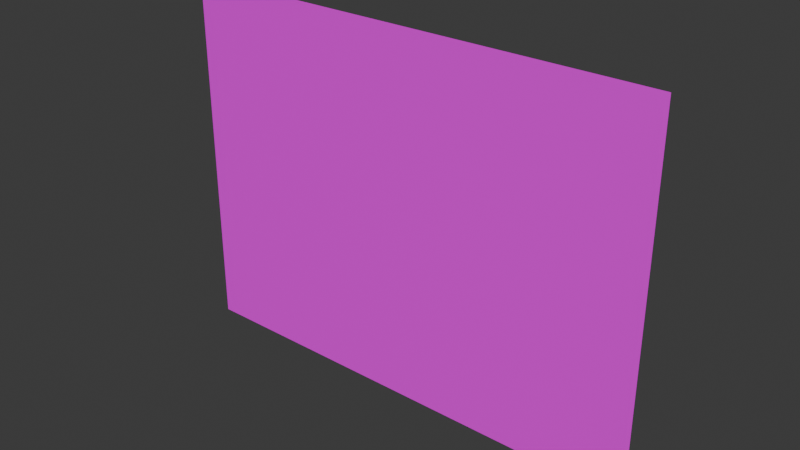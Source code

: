 # Source: Fence.blend  (saved by Blender 4.2.66; exported with 4.5.12 LTS)
import bpy
from mathutils import Matrix  # noqa: F401  (used for matrix-valued properties, if any)

bpy.ops.wm.read_factory_settings(use_empty=True)
scene = bpy.context.scene
scene.name = 'Scene'

# ---- collections
col_collection = bpy.data.collections.new('Collection'); scene.collection.children.link(col_collection)

# ---- images (referenced by path relative to the original .blend; pixels are not part of the script)
import os
ASSET_DIR = os.environ.get("B2B_ASSET_DIR", "")  # directory of the original .blend (textures are referenced by path, not embedded)
HERE = os.path.dirname(os.path.abspath(__file__))  # packed textures are extracted next to this script under _unpacked/

def load_image(name, relpath, width, height, colorspace="sRGB"):
    """Load a texture the original file referenced (path relative to the .blend, or extracted next to this script)."""
    p = next((c for c in (os.path.join(HERE, relpath), os.path.join(ASSET_DIR, relpath)) if relpath and os.path.exists(c)), "")
    if p:
        img = bpy.data.images.load(p, check_existing=True)
        img.name = name
    else:  # same state as the original file: an image datablock whose file is absent (Cycles renders it pink)
        img = bpy.data.images.new(name, width, height)
        img.source = "FILE"
        img.filepath = "//" + (relpath or name)
    img.colorspace_settings.name = colorspace
    return img
img_objecttextureatlas_png = load_image('ObjectTextureAtlas.png', 'ObjectTextureAtlas.png', 1024, 1024, 'sRGB')

# ---- materials (node trees are filled in below, after node groups)
mat_material_001 = bpy.data.materials.new('Material.001')

# ---- material node trees
mat_material_001.use_nodes = True; mat_material_001.node_tree.nodes.clear()
_N = mat_material_001.node_tree.nodes; _L = mat_material_001.node_tree.links
n0 = _N.new('ShaderNodeBsdfPrincipled'); n0.name = 'Principled BSDF'; n0.location = (-34, 304)
n1 = _N.new('ShaderNodeOutputMaterial'); n1.name = 'Material Output'; n1.location = (256, 304)
n2 = _N.new('ShaderNodeTexImage'); n2.name = 'Image Texture'; n2.location = (-552, 280)
n2.image = img_objecttextureatlas_png
n2.interpolation = 'Closest'
_L.new(n0.outputs[0], n1.inputs[0])
_L.new(n2.outputs[0], n0.inputs[0])
_L.new(n2.outputs[1], n0.inputs[4])
n1.is_active_output = True

# ---- world
world_world = bpy.data.worlds.new('World'); scene.world = world_world
world_world.use_nodes = True; world_world.node_tree.nodes.clear()
_N = world_world.node_tree.nodes; _L = world_world.node_tree.links
n0 = _N.new('ShaderNodeOutputWorld'); n0.name = 'World Output'; n0.location = (300, 300)
n1 = _N.new('ShaderNodeBackground'); n1.name = 'Background'; n1.location = (10, 300)
n1.inputs[0].default_value = (0.05088, 0.05088, 0.05088, 1.0)
_L.new(n1.outputs[0], n0.inputs[0])
n0.is_active_output = True
world_world.color = (0.05088, 0.05088, 0.05088)
world_world.use_sun_shadow = False
world_world.sun_shadow_jitter_overblur = 0.0

# ---- meshes
me_plane = bpy.data.meshes.new('Plane')
me_plane.from_pydata([(-1.0, 0.0, 0.0), (1.0, 0.0, 0.0), (-1.0, 0.0, 1.5), (1.0, 0.0, 1.5)], [], [(0, 1, 3, 2)])
_uv = me_plane.uv_layers.new(name='UVMap')
_uv.uv.foreach_set('vector', [0.0004883, 0.9624, 0.05029, 0.9624, 0.05029, 1.0, 0.0004883, 1.0])
me_plane.materials.append(mat_material_001)
me_plane.update()

# ---- objects
ob_plane = bpy.data.objects.new('Plane', me_plane)

# ---- transforms, parenting, visibility, modifiers, constraints
ob_plane.location = (0.0, 0.0, 0.0)

# ---- collection membership
col_collection.objects.link(ob_plane)

# ---- scene / render settings (as saved in the file)
scene.frame_start = 1; scene.frame_end = 250; scene.frame_set(2)
scene.render.engine = 'BLENDER_EEVEE_NEXT'
scene.eevee.ray_tracing_options.trace_max_roughness = 0.0
bpy.context.view_layer.update()

# ---- added for rendering (the .blend has no active camera and no usable light): camera, sun
cam_auto = bpy.data.cameras.new('AutoCamera')
cam_auto.lens = 50.0
cam_auto.sensor_width = 36.0
cam_auto.clip_end = 1000.0
ob_auto_camera = bpy.data.objects.new('AutoCamera', cam_auto)
scene.collection.objects.link(ob_auto_camera)
ob_auto_camera.location = (2.31306, -2.77567, 2.60045)
ob_auto_camera.rotation_euler = (1.09748, -7.21219e-08, 0.694738)
scene.camera = ob_auto_camera
light_auto_sun = bpy.data.lights.new('AutoSun', 'SUN')
light_auto_sun.energy = 3.0
light_auto_sun.angle = 0.0523599
ob_auto_sun = bpy.data.objects.new('AutoSun', light_auto_sun)
scene.collection.objects.link(ob_auto_sun)
ob_auto_sun.rotation_euler = (0.872665, 0.174533, 0.523599)
bpy.context.view_layer.update()
